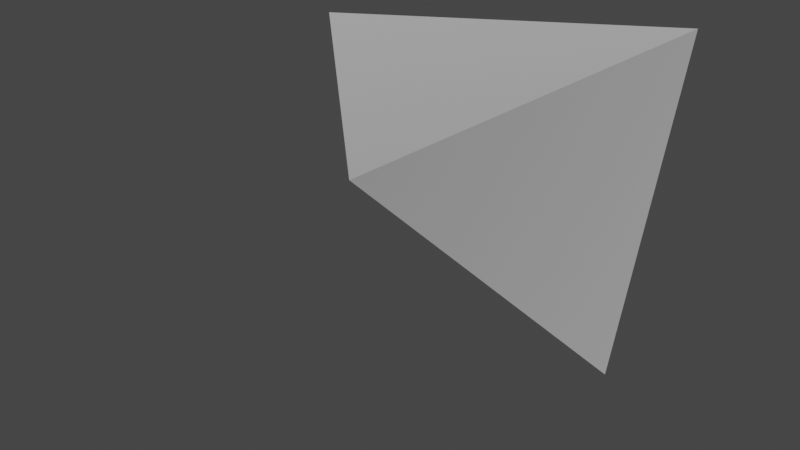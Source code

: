 # Source: corner.blend  (saved by Blender 3.4.6; exported with 4.5.12 LTS)
import bpy
from mathutils import Matrix  # noqa: F401  (used for matrix-valued properties, if any)

bpy.ops.wm.read_factory_settings(use_empty=True)
scene = bpy.context.scene
scene.name = 'Scene'

# ---- collections
col_collection = bpy.data.collections.new('Collection'); scene.collection.children.link(col_collection)

# ---- materials (node trees are filled in below, after node groups)
mat_dummymtl_rsrc_world_dynamic_block_explosive_parts_corner_mesh_0 = bpy.data.materials.new('dummymtl-rsrc.world.dynamic.block.explosive.parts.corner-Mesh[0')
mat_dummymtl_rsrc_world_dynamic_block_explosive_parts_corner_mesh_0.use_backface_culling = True
mat_dummymtl_rsrc_world_dynamic_block_explosive_parts_corner_mesh_0.use_transparent_shadow = False

# ---- material node trees
mat_dummymtl_rsrc_world_dynamic_block_explosive_parts_corner_mesh_0.use_nodes = True; mat_dummymtl_rsrc_world_dynamic_block_explosive_parts_corner_mesh_0.node_tree.nodes.clear()
_N = mat_dummymtl_rsrc_world_dynamic_block_explosive_parts_corner_mesh_0.node_tree.nodes; _L = mat_dummymtl_rsrc_world_dynamic_block_explosive_parts_corner_mesh_0.node_tree.links
n0 = _N.new('ShaderNodeBsdfPrincipled'); n0.name = 'Principled BSDF'; n0.location = (10, 300)
n0.distribution = 'GGX'
n0.subsurface_method = 'RANDOM_WALK_SKIN'
n0.inputs[0].default_value = (1.0, 1.0, 1.0, 1.0)
n0.inputs[1].default_value = 1.0
n0.inputs[2].default_value = 1.0
n0.inputs[27].default_value = (0.0, 0.0, 0.0, 1.0)
n0.inputs[28].default_value = 1.0
n1 = _N.new('ShaderNodeOutputMaterial'); n1.name = 'Material Output'; n1.location = (320, 270)
_L.new(n0.outputs[0], n1.inputs[0])
n1.is_active_output = True

# ---- world
world_world = bpy.data.worlds.new('World'); scene.world = world_world
world_world.use_nodes = True; world_world.node_tree.nodes.clear()
_N = world_world.node_tree.nodes; _L = world_world.node_tree.links
n0 = _N.new('ShaderNodeOutputWorld'); n0.name = 'World Output'; n0.location = (300, 300)
n1 = _N.new('ShaderNodeBackground'); n1.name = 'Background'; n1.location = (10, 300)
n1.inputs[0].default_value = (0.05088, 0.05088, 0.05088, 1.0)
_L.new(n1.outputs[0], n0.inputs[0])
n0.is_active_output = True
world_world.color = (0.05088, 0.05088, 0.05088)
world_world.use_sun_shadow = False
world_world.sun_shadow_jitter_overblur = 0.0

# ---- meshes
me_rsrc_world_dynamic_block_explosive_parts_corner_mesh_0 = bpy.data.meshes.new('rsrc.world.dynamic.block.explosive.parts.corner-Mesh[0]')
me_rsrc_world_dynamic_block_explosive_parts_corner_mesh_0.from_pydata([(0.04021, -0.06584, -0.2285), (-0.2285, -0.06584, 0.04021), (0.07727, 0.2317, 0.07727), (0.111, -0.09998, 0.111)], [], [(3, 0, 2), (3, 2, 1), (0, 1, 2), (3, 1, 0)])
me_rsrc_world_dynamic_block_explosive_parts_corner_mesh_0.polygons.foreach_set('use_smooth', [0, 0, 0, 1])
_uv = me_rsrc_world_dynamic_block_explosive_parts_corner_mesh_0.uv_layers.new(name='UVMap')
_uv.uv.foreach_set('vector', [0.25, 0.00433, 0.25, 0.1214, 0.491, 0.00433, 0.25, 0.00433, 0.491, 0.00433, 0.25, 0.1214, 0.009988, 0.00433, 0.25, 0.1214, 0.009988, 0.1214, 0.25, 0.00433, 0.25, 0.1214, 0.009988, 0.00433])
me_rsrc_world_dynamic_block_explosive_parts_corner_mesh_0.materials.append(mat_dummymtl_rsrc_world_dynamic_block_explosive_parts_corner_mesh_0)
me_rsrc_world_dynamic_block_explosive_parts_corner_mesh_0.update()
me_rsrc_world_dynamic_block_explosive_parts_corner_mesh_0.normals_split_custom_set([tuple(v) for v in zip(*[iter([0.9774, 0.07961, -0.1959, 0.9774, 0.07961, -0.1959, 0.9774, 0.07961, -0.1959, -0.1959, 0.07961, 0.9774, -0.1959, 0.07961, 0.9774, -0.1959, 0.07961, 0.9774, -0.5481, 0.6317, -0.5481, -0.5481, 0.6317, -0.5481, -0.5481, 0.6317, -0.5481, -0.0826, -0.9932, -0.0826, -0.0826, -0.9932, -0.0826, -0.0826, -0.9932, -0.0826])] * 3)])

# ---- objects
ob_parts_corner_mesh_0 = bpy.data.objects.new('parts.corner-Mesh[0]', me_rsrc_world_dynamic_block_explosive_parts_corner_mesh_0)

# ---- transforms, parenting, visibility, modifiers, constraints
ob_parts_corner_mesh_0.location = (0.0, 0.0, 0.0)
ob_parts_corner_mesh_0.rotation_mode = 'QUATERNION'
ob_parts_corner_mesh_0.rotation_quaternion = (0.7071, -0.7071, -1.57e-16, -9.358e-24)

# ---- collection membership
scene.collection.objects.link(ob_parts_corner_mesh_0)

# ---- scene / render settings (as saved in the file)
scene.frame_start = 1; scene.frame_end = 250; scene.frame_set(1)
scene.render.engine = 'BLENDER_EEVEE_NEXT'
scene.cycles.sampling_pattern = 'TABULATED_SOBOL'
scene.cycles.use_light_tree = False
scene.view_settings.view_transform = 'Filmic'
bpy.context.view_layer.update()

# ---- added for rendering (the .blend has no active camera and no usable light): camera, sun
cam_auto = bpy.data.cameras.new('AutoCamera')
cam_auto.lens = 50.0
cam_auto.sensor_width = 36.0
cam_auto.clip_end = 1000.0
ob_auto_camera = bpy.data.objects.new('AutoCamera', cam_auto)
scene.collection.objects.link(ob_auto_camera)
ob_auto_camera.location = (0.481238, -0.706717, 0.366143)
ob_auto_camera.rotation_euler = (1.09748, -7.21219e-08, 0.694738)
scene.camera = ob_auto_camera
light_auto_sun = bpy.data.lights.new('AutoSun', 'SUN')
light_auto_sun.energy = 3.0
light_auto_sun.angle = 0.0523599
ob_auto_sun = bpy.data.objects.new('AutoSun', light_auto_sun)
scene.collection.objects.link(ob_auto_sun)
ob_auto_sun.rotation_euler = (0.872665, 0.174533, 0.523599)
bpy.context.view_layer.update()

